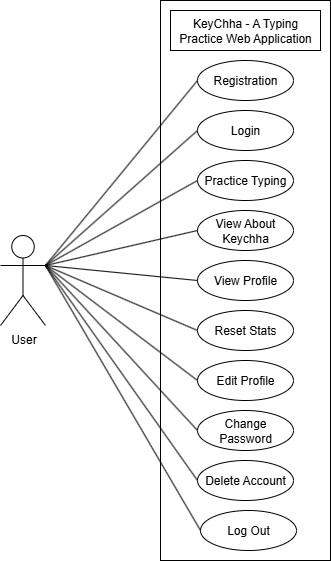

The diagram above was exported from draw.io. Its source (the exported page's mxGraphModel, read from the mxfile embedded in the PNG):
<mxGraphModel dx="1489" dy="763" grid="1" gridSize="10" guides="1" tooltips="1" connect="1" arrows="1" fold="1" page="1" pageScale="1" pageWidth="850" pageHeight="1100" math="0" shadow="0">
  <root>
    <mxCell id="0" />
    <mxCell id="1" parent="0" />
    <mxCell id="rj1S-sL72cp0U2tZ0fkx-1" value="" style="rounded=0;whiteSpace=wrap;html=1;" parent="1" vertex="1">
      <mxGeometry x="320" y="120" width="170" height="560" as="geometry" />
    </mxCell>
    <mxCell id="uoRr64oBJicDbhcVP4-j-1" value="KeyChha - A Typing Practice Web Application" style="rounded=0;whiteSpace=wrap;html=1;" vertex="1" parent="1">
      <mxGeometry x="330" y="130" width="150" height="40" as="geometry" />
    </mxCell>
    <mxCell id="uoRr64oBJicDbhcVP4-j-2" value="Registration" style="ellipse;whiteSpace=wrap;html=1;" vertex="1" parent="1">
      <mxGeometry x="357" y="180" width="96" height="40" as="geometry" />
    </mxCell>
    <mxCell id="uoRr64oBJicDbhcVP4-j-3" value="Login" style="ellipse;whiteSpace=wrap;html=1;" vertex="1" parent="1">
      <mxGeometry x="357" y="230" width="96" height="40" as="geometry" />
    </mxCell>
    <mxCell id="uoRr64oBJicDbhcVP4-j-4" value="User" style="shape=umlActor;verticalLabelPosition=bottom;verticalAlign=top;html=1;outlineConnect=0;" vertex="1" parent="1">
      <mxGeometry x="160" y="355" width="45" height="90" as="geometry" />
    </mxCell>
    <mxCell id="uoRr64oBJicDbhcVP4-j-8" value="Practice Typing&lt;span style=&quot;color: rgba(0, 0, 0, 0); font-family: monospace; font-size: 0px; text-align: start; text-wrap-mode: nowrap;&quot;&gt;%3CmxGraphModel%3E%3Croot%3E%3CmxCell%20id%3D%220%22%2F%3E%3CmxCell%20id%3D%221%22%20parent%3D%220%22%2F%3E%3CmxCell%20id%3D%222%22%20value%3D%22Login%22%20style%3D%22ellipse%3BwhiteSpace%3Dwrap%3Bhtml%3D1%3B%22%20vertex%3D%221%22%20parent%3D%221%22%3E%3CmxGeometry%20x%3D%22357%22%20y%3D%22230%22%20width%3D%2296%22%20height%3D%2240%22%20as%3D%22geometry%22%2F%3E%3C%2FmxCell%3E%3C%2Froot%3E%3C%2FmxGraphModel%3E&lt;/span&gt;" style="ellipse;whiteSpace=wrap;html=1;" vertex="1" parent="1">
      <mxGeometry x="357" y="280" width="96" height="40" as="geometry" />
    </mxCell>
    <mxCell id="uoRr64oBJicDbhcVP4-j-9" value="View About Keychha" style="ellipse;whiteSpace=wrap;html=1;" vertex="1" parent="1">
      <mxGeometry x="357" y="330" width="96" height="40" as="geometry" />
    </mxCell>
    <mxCell id="uoRr64oBJicDbhcVP4-j-10" value="View Profile" style="ellipse;whiteSpace=wrap;html=1;" vertex="1" parent="1">
      <mxGeometry x="357" y="380" width="96" height="40" as="geometry" />
    </mxCell>
    <mxCell id="uoRr64oBJicDbhcVP4-j-11" value="Reset Stats" style="ellipse;whiteSpace=wrap;html=1;" vertex="1" parent="1">
      <mxGeometry x="357" y="430" width="96" height="40" as="geometry" />
    </mxCell>
    <mxCell id="uoRr64oBJicDbhcVP4-j-12" value="Edit Profile" style="ellipse;whiteSpace=wrap;html=1;" vertex="1" parent="1">
      <mxGeometry x="357" y="480" width="96" height="40" as="geometry" />
    </mxCell>
    <mxCell id="uoRr64oBJicDbhcVP4-j-13" value="Change Password" style="ellipse;whiteSpace=wrap;html=1;" vertex="1" parent="1">
      <mxGeometry x="357" y="530" width="96" height="40" as="geometry" />
    </mxCell>
    <mxCell id="uoRr64oBJicDbhcVP4-j-14" value="Delete Account" style="ellipse;whiteSpace=wrap;html=1;" vertex="1" parent="1">
      <mxGeometry x="357" y="580" width="96" height="40" as="geometry" />
    </mxCell>
    <mxCell id="uoRr64oBJicDbhcVP4-j-15" value="Log Out" style="ellipse;whiteSpace=wrap;html=1;" vertex="1" parent="1">
      <mxGeometry x="360" y="630" width="96" height="40" as="geometry" />
    </mxCell>
    <mxCell id="uoRr64oBJicDbhcVP4-j-16" value="" style="endArrow=none;html=1;rounded=0;exitX=1;exitY=0.3333333333333333;exitDx=0;exitDy=0;exitPerimeter=0;entryX=0;entryY=0.5;entryDx=0;entryDy=0;" edge="1" parent="1" source="uoRr64oBJicDbhcVP4-j-4" target="uoRr64oBJicDbhcVP4-j-2">
      <mxGeometry width="50" height="50" relative="1" as="geometry">
        <mxPoint x="140" y="250" as="sourcePoint" />
        <mxPoint x="190" y="200" as="targetPoint" />
      </mxGeometry>
    </mxCell>
    <mxCell id="uoRr64oBJicDbhcVP4-j-17" value="" style="endArrow=none;html=1;rounded=0;exitX=1;exitY=0.3333333333333333;exitDx=0;exitDy=0;exitPerimeter=0;entryX=0;entryY=0.5;entryDx=0;entryDy=0;" edge="1" parent="1" source="uoRr64oBJicDbhcVP4-j-4" target="uoRr64oBJicDbhcVP4-j-15">
      <mxGeometry width="50" height="50" relative="1" as="geometry">
        <mxPoint x="130" y="640" as="sourcePoint" />
        <mxPoint x="180" y="590" as="targetPoint" />
      </mxGeometry>
    </mxCell>
    <mxCell id="uoRr64oBJicDbhcVP4-j-18" value="" style="endArrow=none;html=1;rounded=0;exitX=1;exitY=0.3333333333333333;exitDx=0;exitDy=0;exitPerimeter=0;entryX=0;entryY=0.5;entryDx=0;entryDy=0;" edge="1" parent="1" source="uoRr64oBJicDbhcVP4-j-4" target="uoRr64oBJicDbhcVP4-j-3">
      <mxGeometry width="50" height="50" relative="1" as="geometry">
        <mxPoint x="130" y="350" as="sourcePoint" />
        <mxPoint x="180" y="300" as="targetPoint" />
      </mxGeometry>
    </mxCell>
    <mxCell id="uoRr64oBJicDbhcVP4-j-19" value="" style="endArrow=none;html=1;rounded=0;exitX=1;exitY=0.3333333333333333;exitDx=0;exitDy=0;exitPerimeter=0;entryX=0;entryY=0.5;entryDx=0;entryDy=0;" edge="1" parent="1" source="uoRr64oBJicDbhcVP4-j-4" target="uoRr64oBJicDbhcVP4-j-8">
      <mxGeometry width="50" height="50" relative="1" as="geometry">
        <mxPoint x="170" y="320" as="sourcePoint" />
        <mxPoint x="220" y="270" as="targetPoint" />
      </mxGeometry>
    </mxCell>
    <mxCell id="uoRr64oBJicDbhcVP4-j-20" value="" style="endArrow=none;html=1;rounded=0;exitX=1;exitY=0.3333333333333333;exitDx=0;exitDy=0;exitPerimeter=0;entryX=0;entryY=0.5;entryDx=0;entryDy=0;" edge="1" parent="1" source="uoRr64oBJicDbhcVP4-j-4" target="uoRr64oBJicDbhcVP4-j-9">
      <mxGeometry width="50" height="50" relative="1" as="geometry">
        <mxPoint x="180" y="680" as="sourcePoint" />
        <mxPoint x="230" y="630" as="targetPoint" />
      </mxGeometry>
    </mxCell>
    <mxCell id="uoRr64oBJicDbhcVP4-j-21" value="" style="endArrow=none;html=1;rounded=0;exitX=1;exitY=0.3333333333333333;exitDx=0;exitDy=0;exitPerimeter=0;entryX=0;entryY=0.5;entryDx=0;entryDy=0;" edge="1" parent="1" source="uoRr64oBJicDbhcVP4-j-4" target="uoRr64oBJicDbhcVP4-j-10">
      <mxGeometry width="50" height="50" relative="1" as="geometry">
        <mxPoint x="130" y="660" as="sourcePoint" />
        <mxPoint x="180" y="610" as="targetPoint" />
      </mxGeometry>
    </mxCell>
    <mxCell id="uoRr64oBJicDbhcVP4-j-22" value="" style="endArrow=none;html=1;rounded=0;exitX=1;exitY=0.3333333333333333;exitDx=0;exitDy=0;exitPerimeter=0;entryX=0;entryY=0.5;entryDx=0;entryDy=0;" edge="1" parent="1" source="uoRr64oBJicDbhcVP4-j-4" target="uoRr64oBJicDbhcVP4-j-11">
      <mxGeometry width="50" height="50" relative="1" as="geometry">
        <mxPoint x="190" y="680" as="sourcePoint" />
        <mxPoint x="240" y="630" as="targetPoint" />
      </mxGeometry>
    </mxCell>
    <mxCell id="uoRr64oBJicDbhcVP4-j-23" value="" style="endArrow=none;html=1;rounded=0;exitX=1;exitY=0.3333333333333333;exitDx=0;exitDy=0;exitPerimeter=0;entryX=0;entryY=0.5;entryDx=0;entryDy=0;" edge="1" parent="1" source="uoRr64oBJicDbhcVP4-j-4" target="uoRr64oBJicDbhcVP4-j-12">
      <mxGeometry width="50" height="50" relative="1" as="geometry">
        <mxPoint x="200" y="680" as="sourcePoint" />
        <mxPoint x="250" y="630" as="targetPoint" />
      </mxGeometry>
    </mxCell>
    <mxCell id="uoRr64oBJicDbhcVP4-j-24" value="" style="endArrow=none;html=1;rounded=0;exitX=1;exitY=0.3333333333333333;exitDx=0;exitDy=0;exitPerimeter=0;entryX=0;entryY=0.5;entryDx=0;entryDy=0;" edge="1" parent="1" source="uoRr64oBJicDbhcVP4-j-4" target="uoRr64oBJicDbhcVP4-j-13">
      <mxGeometry width="50" height="50" relative="1" as="geometry">
        <mxPoint x="150" y="690" as="sourcePoint" />
        <mxPoint x="200" y="640" as="targetPoint" />
      </mxGeometry>
    </mxCell>
    <mxCell id="uoRr64oBJicDbhcVP4-j-25" value="" style="endArrow=none;html=1;rounded=0;exitX=1;exitY=0.3333333333333333;exitDx=0;exitDy=0;exitPerimeter=0;entryX=0;entryY=0.5;entryDx=0;entryDy=0;" edge="1" parent="1" source="uoRr64oBJicDbhcVP4-j-4" target="uoRr64oBJicDbhcVP4-j-14">
      <mxGeometry width="50" height="50" relative="1" as="geometry">
        <mxPoint x="210" y="690" as="sourcePoint" />
        <mxPoint x="260" y="640" as="targetPoint" />
      </mxGeometry>
    </mxCell>
  </root>
</mxGraphModel>